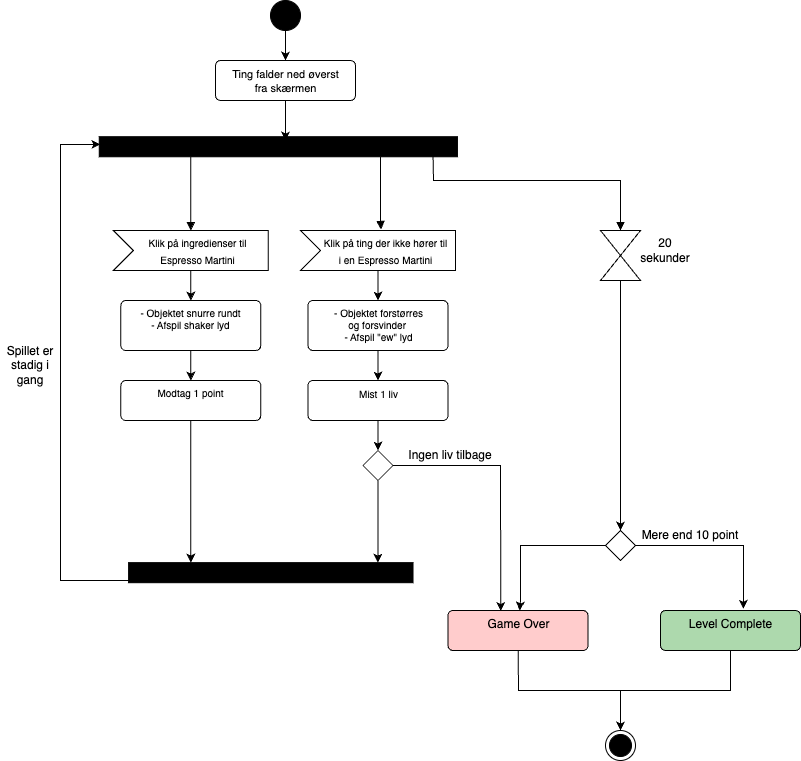

The diagram above was exported from draw.io. Its source (the exported page's mxGraphModel, read from the mxfile embedded in the PNG):
<mxGraphModel dx="1103" dy="1385" grid="1" gridSize="10" guides="1" tooltips="1" connect="1" arrows="1" fold="1" page="1" pageScale="1" pageWidth="850" pageHeight="1100" math="0" shadow="0">
  <root>
    <mxCell id="0" />
    <mxCell id="1" parent="0" />
    <mxCell id="3" style="edgeStyle=none;html=1;" parent="1" source="2" target="4" edge="1">
      <mxGeometry relative="1" as="geometry">
        <mxPoint x="345" y="100" as="targetPoint" />
      </mxGeometry>
    </mxCell>
    <mxCell id="2" value="" style="ellipse;fillColor=strokeColor;" parent="1" vertex="1">
      <mxGeometry x="330" y="20" width="30" height="30" as="geometry" />
    </mxCell>
    <mxCell id="5" style="edgeStyle=none;html=1;" parent="1" source="4" edge="1">
      <mxGeometry relative="1" as="geometry">
        <mxPoint x="345" y="160" as="targetPoint" />
      </mxGeometry>
    </mxCell>
    <mxCell id="4" value="&lt;font style=&quot;font-size: 11px;&quot;&gt;Ting falder ned øverst&lt;br&gt;fra skærmen&lt;/font&gt;" style="html=1;align=center;verticalAlign=top;rounded=1;absoluteArcSize=1;arcSize=10;dashed=0;" parent="1" vertex="1">
      <mxGeometry x="275" y="80" width="140" height="40" as="geometry" />
    </mxCell>
    <mxCell id="7" value="" style="html=1;points=[];perimeter=orthogonalPerimeter;fillColor=strokeColor;rotation=-90;" parent="1" vertex="1">
      <mxGeometry x="327.82" y="-12.8" width="20" height="358.12" as="geometry" />
    </mxCell>
    <mxCell id="11" value="" style="html=1;verticalAlign=bottom;labelBackgroundColor=none;endArrow=block;endFill=1;entryX=0;entryY=0;entryDx=77.5;entryDy=0;entryPerimeter=0;" parent="1" source="7" target="12" edge="1">
      <mxGeometry width="160" relative="1" as="geometry">
        <mxPoint x="260" y="220" as="sourcePoint" />
        <mxPoint x="250" y="230" as="targetPoint" />
      </mxGeometry>
    </mxCell>
    <mxCell id="16" style="edgeStyle=none;html=1;fontSize=10;" parent="1" source="12" target="17" edge="1">
      <mxGeometry relative="1" as="geometry">
        <mxPoint x="250.32000000000005" y="330" as="targetPoint" />
      </mxGeometry>
    </mxCell>
    <mxCell id="12" value="&lt;span style=&quot;font-size: 10px;&quot;&gt;Klik på ingredienser til &lt;br&gt;Espresso Martini&lt;/span&gt;" style="html=1;shape=mxgraph.infographic.ribbonSimple;notch1=20;notch2=0;align=center;verticalAlign=middle;fontSize=14;fontStyle=0;fillColor=#FFFFFF;flipH=0;spacingRight=0;spacingLeft=14;" parent="1" vertex="1">
      <mxGeometry x="172.82" y="250" width="155" height="40" as="geometry" />
    </mxCell>
    <mxCell id="13" value="" style="html=1;verticalAlign=bottom;labelBackgroundColor=none;endArrow=block;endFill=1;entryX=0.52;entryY=-0.025;entryDx=0;entryDy=0;entryPerimeter=0;" parent="1" target="14" edge="1">
      <mxGeometry width="160" relative="1" as="geometry">
        <mxPoint x="440" y="176.25" as="sourcePoint" />
        <mxPoint x="440" y="230" as="targetPoint" />
        <Array as="points">
          <mxPoint x="440" y="240" />
        </Array>
      </mxGeometry>
    </mxCell>
    <mxCell id="19" style="edgeStyle=none;html=1;fontSize=10;" parent="1" source="14" target="20" edge="1">
      <mxGeometry relative="1" as="geometry">
        <mxPoint x="437.5" y="320" as="targetPoint" />
      </mxGeometry>
    </mxCell>
    <mxCell id="14" value="&lt;span style=&quot;font-size: 10px;&quot;&gt;Klik på ting der ikke hører til&lt;br&gt;i en Espresso Martini&lt;/span&gt;" style="html=1;shape=mxgraph.infographic.ribbonSimple;notch1=20;notch2=0;align=center;verticalAlign=middle;fontSize=14;fontStyle=0;fillColor=#FFFFFF;flipH=0;spacingRight=0;spacingLeft=14;" parent="1" vertex="1">
      <mxGeometry x="360" y="250" width="155" height="40" as="geometry" />
    </mxCell>
    <mxCell id="26" style="edgeStyle=none;rounded=0;html=1;fontSize=10;" edge="1" parent="1" source="17" target="27">
      <mxGeometry relative="1" as="geometry">
        <mxPoint x="250.31999999999994" y="420" as="targetPoint" />
      </mxGeometry>
    </mxCell>
    <mxCell id="17" value="- Objektet snurre rundt&lt;br&gt;- Afspil shaker lyd" style="html=1;align=center;verticalAlign=top;rounded=1;absoluteArcSize=1;arcSize=10;dashed=0;fontSize=10;" parent="1" vertex="1">
      <mxGeometry x="180.32" y="320" width="140" height="50" as="geometry" />
    </mxCell>
    <mxCell id="24" style="edgeStyle=none;rounded=0;html=1;" edge="1" parent="1" source="20" target="25">
      <mxGeometry relative="1" as="geometry">
        <mxPoint x="437.5" y="400" as="targetPoint" />
      </mxGeometry>
    </mxCell>
    <mxCell id="20" value="- Objektet forstørres&lt;br&gt;og forsvinder&amp;nbsp;&lt;br&gt;- Afspil &quot;ew&quot; lyd" style="html=1;align=center;verticalAlign=top;rounded=1;absoluteArcSize=1;arcSize=10;dashed=0;fontSize=10;" parent="1" vertex="1">
      <mxGeometry x="367.5" y="320" width="140" height="50" as="geometry" />
    </mxCell>
    <mxCell id="21" value="" style="html=1;verticalAlign=bottom;labelBackgroundColor=none;endArrow=block;endFill=1;exitX=0.042;exitY=0.932;exitDx=0;exitDy=0;exitPerimeter=0;rounded=0;" edge="1" parent="1" source="7" target="22">
      <mxGeometry width="160" relative="1" as="geometry">
        <mxPoint x="507.5" y="230" as="sourcePoint" />
        <mxPoint x="640" y="240" as="targetPoint" />
        <Array as="points">
          <mxPoint x="493" y="200" />
          <mxPoint x="680" y="200" />
        </Array>
      </mxGeometry>
    </mxCell>
    <mxCell id="37" style="edgeStyle=none;rounded=0;html=1;fontSize=10;" edge="1" parent="1" source="22" target="38">
      <mxGeometry relative="1" as="geometry">
        <mxPoint x="640" y="560" as="targetPoint" />
      </mxGeometry>
    </mxCell>
    <mxCell id="22" value="" style="shape=collate;whiteSpace=wrap;html=1;" vertex="1" parent="1">
      <mxGeometry x="660" y="250" width="40" height="50" as="geometry" />
    </mxCell>
    <mxCell id="23" value="20 sekunder" style="text;strokeColor=none;align=center;fillColor=none;html=1;verticalAlign=middle;whiteSpace=wrap;rounded=0;" vertex="1" parent="1">
      <mxGeometry x="695" y="255" width="60" height="30" as="geometry" />
    </mxCell>
    <mxCell id="28" style="edgeStyle=none;rounded=0;html=1;fontSize=10;" edge="1" parent="1" source="25" target="29">
      <mxGeometry relative="1" as="geometry">
        <mxPoint x="437.5" y="470" as="targetPoint" />
      </mxGeometry>
    </mxCell>
    <mxCell id="25" value="&lt;font style=&quot;font-size: 10px;&quot;&gt;Mist 1 liv&lt;/font&gt;" style="html=1;align=center;verticalAlign=top;rounded=1;absoluteArcSize=1;arcSize=10;dashed=0;" vertex="1" parent="1">
      <mxGeometry x="367.5" y="400" width="140" height="40" as="geometry" />
    </mxCell>
    <mxCell id="32" style="edgeStyle=none;rounded=0;html=1;fontSize=10;" edge="1" parent="1" source="27" target="33">
      <mxGeometry relative="1" as="geometry">
        <mxPoint x="250.31999999999994" y="580" as="targetPoint" />
      </mxGeometry>
    </mxCell>
    <mxCell id="27" value="Modtag 1 point" style="html=1;align=center;verticalAlign=top;rounded=1;absoluteArcSize=1;arcSize=10;dashed=0;fontSize=10;" vertex="1" parent="1">
      <mxGeometry x="180.31999999999994" y="400" width="140" height="40" as="geometry" />
    </mxCell>
    <mxCell id="30" style="edgeStyle=none;rounded=0;html=1;fontSize=10;entryX=0.377;entryY=0.011;entryDx=0;entryDy=0;entryPerimeter=0;" edge="1" parent="1" source="29" target="41">
      <mxGeometry relative="1" as="geometry">
        <mxPoint x="550" y="630" as="targetPoint" />
        <Array as="points">
          <mxPoint x="560" y="485" />
        </Array>
      </mxGeometry>
    </mxCell>
    <mxCell id="31" style="edgeStyle=none;rounded=0;html=1;fontSize=10;" edge="1" parent="1" source="29" target="33">
      <mxGeometry relative="1" as="geometry">
        <mxPoint x="437.5" y="580" as="targetPoint" />
      </mxGeometry>
    </mxCell>
    <mxCell id="29" value="" style="rhombus;fontSize=10;" vertex="1" parent="1">
      <mxGeometry x="422.5" y="470" width="30" height="30" as="geometry" />
    </mxCell>
    <mxCell id="36" style="edgeStyle=none;rounded=0;html=1;fontSize=10;entryX=0.618;entryY=0.003;entryDx=0;entryDy=0;entryPerimeter=0;" edge="1" parent="1" source="33" target="7">
      <mxGeometry relative="1" as="geometry">
        <mxPoint x="140" y="160" as="targetPoint" />
        <Array as="points">
          <mxPoint x="120" y="600" />
          <mxPoint x="120" y="164" />
        </Array>
      </mxGeometry>
    </mxCell>
    <mxCell id="33" value="" style="html=1;points=[];perimeter=orthogonalPerimeter;fillColor=strokeColor;fontSize=10;rotation=-90;" vertex="1" parent="1">
      <mxGeometry x="320.32" y="450.00000000000006" width="20" height="284.38" as="geometry" />
    </mxCell>
    <mxCell id="39" style="edgeStyle=none;rounded=0;html=1;fontSize=10;entryX=0.592;entryY=-0.041;entryDx=0;entryDy=0;entryPerimeter=0;" edge="1" parent="1" source="38" target="44">
      <mxGeometry relative="1" as="geometry">
        <mxPoint x="790" y="630" as="targetPoint" />
        <Array as="points">
          <mxPoint x="803" y="565" />
        </Array>
      </mxGeometry>
    </mxCell>
    <mxCell id="40" style="edgeStyle=none;rounded=0;html=1;fontSize=10;" edge="1" parent="1" source="38" target="41">
      <mxGeometry relative="1" as="geometry">
        <mxPoint x="580" y="630" as="targetPoint" />
        <Array as="points">
          <mxPoint x="580" y="565" />
          <mxPoint x="580" y="620" />
        </Array>
      </mxGeometry>
    </mxCell>
    <mxCell id="38" value="" style="rhombus;fontSize=10;" vertex="1" parent="1">
      <mxGeometry x="665" y="550" width="30" height="30" as="geometry" />
    </mxCell>
    <mxCell id="49" style="edgeStyle=none;rounded=0;html=1;fontSize=12;" edge="1" parent="1" source="41">
      <mxGeometry relative="1" as="geometry">
        <mxPoint x="680" y="750" as="targetPoint" />
        <Array as="points">
          <mxPoint x="578" y="710" />
          <mxPoint x="680" y="710" />
        </Array>
      </mxGeometry>
    </mxCell>
    <mxCell id="41" value="&lt;font style=&quot;font-size: 12px;&quot;&gt;Game Over&lt;/font&gt;" style="html=1;align=center;verticalAlign=top;rounded=1;absoluteArcSize=1;arcSize=10;dashed=0;fontSize=10;fillColor=#FFCCCC;" vertex="1" parent="1">
      <mxGeometry x="507.5" y="630" width="140" height="40" as="geometry" />
    </mxCell>
    <mxCell id="50" style="edgeStyle=none;rounded=0;html=1;fontSize=12;" edge="1" parent="1" source="44" target="51">
      <mxGeometry relative="1" as="geometry">
        <mxPoint x="680" y="750" as="targetPoint" />
        <Array as="points">
          <mxPoint x="790" y="710" />
          <mxPoint x="680" y="710" />
        </Array>
      </mxGeometry>
    </mxCell>
    <mxCell id="44" value="&lt;font style=&quot;font-size: 12px;&quot;&gt;Level Complete&lt;/font&gt;" style="html=1;align=center;verticalAlign=top;rounded=1;absoluteArcSize=1;arcSize=10;dashed=0;fontSize=10;fillColor=#ADD9AD;" vertex="1" parent="1">
      <mxGeometry x="720" y="630" width="140" height="40" as="geometry" />
    </mxCell>
    <mxCell id="45" value="Spillet er stadig i gang" style="text;strokeColor=none;align=center;fillColor=none;html=1;verticalAlign=middle;whiteSpace=wrap;rounded=0;fontSize=12;" vertex="1" parent="1">
      <mxGeometry x="60" y="370" width="60" height="30" as="geometry" />
    </mxCell>
    <mxCell id="47" value="Ingen liv tilbage" style="text;strokeColor=none;align=center;fillColor=none;html=1;verticalAlign=middle;whiteSpace=wrap;rounded=0;fontSize=12;" vertex="1" parent="1">
      <mxGeometry x="460" y="460" width="100" height="30" as="geometry" />
    </mxCell>
    <mxCell id="48" value="Mere end 10 point" style="text;strokeColor=none;align=center;fillColor=none;html=1;verticalAlign=middle;whiteSpace=wrap;rounded=0;fontSize=12;" vertex="1" parent="1">
      <mxGeometry x="700" y="540" width="100" height="30" as="geometry" />
    </mxCell>
    <mxCell id="51" value="" style="ellipse;html=1;shape=endState;fillColor=strokeColor;fontSize=12;" vertex="1" parent="1">
      <mxGeometry x="665" y="750" width="30" height="30" as="geometry" />
    </mxCell>
  </root>
</mxGraphModel>